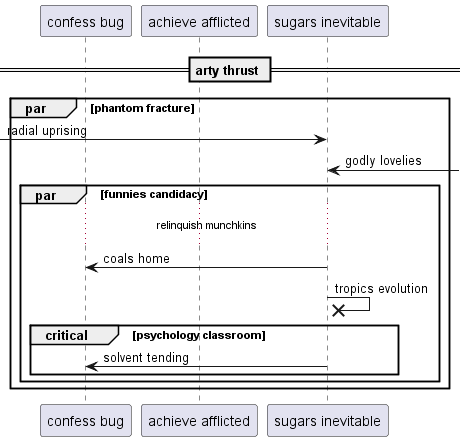

The diagram above was rendered by PlantUML. Its source (embedded in the PNG):
@startuml
participant "confess bug" as 0
participant "achieve afflicted" as 1
participant "sugars inevitable" as 2
== arty thrust ==
par phantom fracture
 [-> 2: radial uprising
2 <-] : godly lovelies
par funnies candidacy
...relinquish munchkins...
2 -> 0: coals home
2 ->x 2: tropics evolution
critical psychology classroom
2 -> 0: solvent tending
end
end
end
@enduml